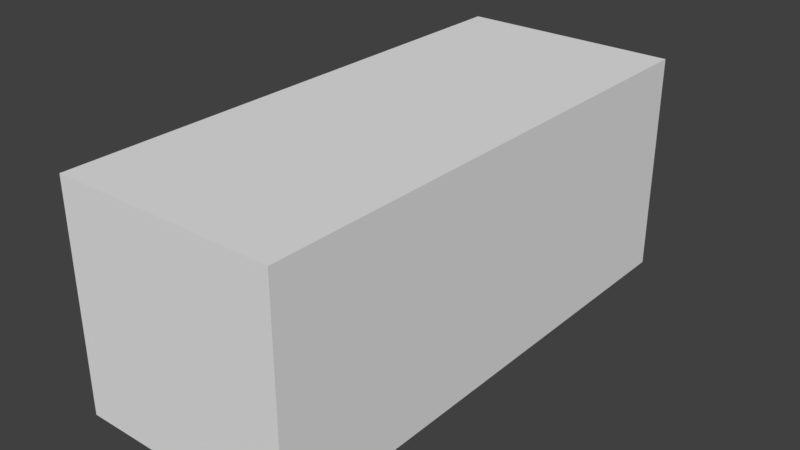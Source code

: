 # Source: pipe.blend  (saved by Blender 2.80.75; exported with 4.5.12 LTS)
import bpy
from mathutils import Matrix  # noqa: F401  (used for matrix-valued properties, if any)

bpy.ops.wm.read_factory_settings(use_empty=True)
scene = bpy.context.scene
scene.name = 'Scene'

# ---- collections
col_collection_1 = bpy.data.collections.new('Collection 1'); scene.collection.children.link(col_collection_1)

# ---- world
world_world = bpy.data.worlds.new('World'); scene.world = world_world
world_world.color = (0.05088, 0.05088, 0.05088)
world_world.use_sun_shadow = False
world_world.sun_shadow_jitter_overblur = 0.0
world_world.cycles.sampling_method = 'MANUAL'

# ---- meshes
me_cube = bpy.data.meshes.new('Cube')
me_cube.from_pydata([(-2.5, 1.051, 1.051), (-2.5, -1.051, 1.051), (-2.5, -1.051, -1.051), (-2.5, 1.051, -1.051), (2.5, 1.051, 1.051), (2.5, -1.051, 1.051), (2.5, -1.051, -1.051), (2.5, 1.051, -1.051)], [], [(3, 2, 1, 0), (3, 7, 6, 2), (0, 4, 7, 3), (2, 6, 5, 1), (1, 5, 4, 0), (7, 4, 5, 6)])
_uv = me_cube.uv_layers.new(name='UVMap')
_uv.uv.foreach_set('vector', [0.4379, 0.2222, 0.984, 0.2222, 0.984, 0.7682, 0.4379, 0.7682, 0.01542, 0.9767, 0.01542, 0.02773, 0.4143, 0.02773, 0.4143, 0.9767, 0.01542, 0.9767, 0.01542, 0.02773, 0.4143, 0.02773, 0.4143, 0.9767, 0.4143, 0.02773, 0.4143, 0.9767, 0.01542, 0.9767, 0.01542, 0.02773, 0.01542, 0.9767, 0.01542, 0.02773, 0.4143, 0.02773, 0.4143, 0.9767, 0.4379, 0.2222, 0.984, 0.2222, 0.984, 0.7682, 0.4379, 0.7682])
me_cube.materials.append(None)
me_cube.use_remesh_preserve_volume = False
me_cube.use_remesh_preserve_attributes = False
me_cube.use_mirror_vertex_groups = False
me_cube.update()

# ---- objects
ob_cube = bpy.data.objects.new('Cube', me_cube)

# ---- transforms, parenting, visibility, modifiers, constraints
ob_cube.location = (0.0, 0.0, 0.0)
ob_cube.rotation_euler = (0.0, -0.0, 1.571)
ob_cube.lock_rotations_4d = False
ob_cube.empty_display_type = 'ARROWS'
ob_cube.lineart.crease_threshold = 0.0

# ---- collection membership
col_collection_1.objects.link(ob_cube)

# ---- scene / render settings (as saved in the file)
scene.frame_start = 1; scene.frame_end = 250; scene.frame_set(1)
scene.render.engine = 'BLENDER_EEVEE_NEXT'
scene.render.resolution_percentage = 50
scene.render.dither_intensity = 0.0
scene.cycles.use_denoising = False
scene.cycles.samples = 128
scene.cycles.sampling_pattern = 'TABULATED_SOBOL'
scene.cycles.use_adaptive_sampling = False
scene.cycles.use_light_tree = False
scene.cycles.blur_glossy = 0.0
scene.cycles.sample_clamp_indirect = 0.0
scene.view_settings.view_transform = 'Standard'
scene.unit_settings.scale_length = 0.01
bpy.context.view_layer.update()

# ---- added for rendering (the .blend has no active camera and no usable light): camera, sun
cam_auto = bpy.data.cameras.new('AutoCamera')
cam_auto.lens = 50.0
cam_auto.sensor_width = 36.0
cam_auto.clip_end = 1000.0
ob_auto_camera = bpy.data.objects.new('AutoCamera', cam_auto)
scene.collection.objects.link(ob_auto_camera)
ob_auto_camera.location = (5.38165, -6.45798, 4.30532)
ob_auto_camera.rotation_euler = (1.09748, -7.21219e-08, 0.694738)
scene.camera = ob_auto_camera
light_auto_sun = bpy.data.lights.new('AutoSun', 'SUN')
light_auto_sun.energy = 3.0
light_auto_sun.angle = 0.0523599
ob_auto_sun = bpy.data.objects.new('AutoSun', light_auto_sun)
scene.collection.objects.link(ob_auto_sun)
ob_auto_sun.rotation_euler = (0.872665, 0.174533, 0.523599)
bpy.context.view_layer.update()
